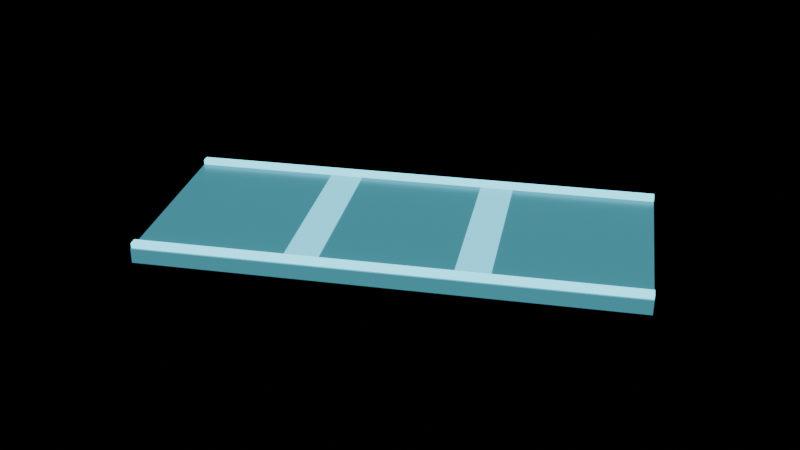 # Source: light_bridge.blend  (saved by Blender 5.2.45; exported with 4.5.12 LTS)
import bpy
from mathutils import Matrix  # noqa: F401  (used for matrix-valued properties, if any)

bpy.ops.wm.read_factory_settings(use_empty=True)
scene = bpy.context.scene
scene.name = 'light_bridge'

# ---- collections
col_item_bridge = bpy.data.collections.new('item:bridge'); scene.collection.children.link(col_item_bridge)

# ---- materials (node trees are filled in below, after node groups)
mat_light_bridge_standard_0b3947_r30_m20_e29ccffx0_35 = bpy.data.materials.new('light_bridge/Standard_0b3947_r30_m20_e29ccffx0.35')
mat_light_bridge_standard_0b3947_r30_m20_e29ccffx0_35.use_backface_culling = True
mat_light_bridge_standard_0b3947_r30_m20_e29ccffx0_35.diffuse_color = (0.04451, 0.2237, 0.28, 1.0)
mat_light_bridge_standard_0b3947_r30_m20_e29ccffx0_35.roughness = 0.3
mat_light_bridge_basic_61ffff = bpy.data.materials.new('light_bridge/Basic_61ffff')
mat_light_bridge_basic_61ffff.use_backface_culling = True
mat_light_bridge_basic_61ffff.diffuse_color = (0.3815, 1.918, 2.4, 1.0)
mat_light_bridge_basic_61ffff.roughness = 1.0
mat_light_bridge_local_003 = bpy.data.materials.new('light_bridge/local-003')
mat_light_bridge_local_003.surface_render_method = 'BLENDED'
mat_light_bridge_local_003.blend_method = 'BLEND'
mat_light_bridge_local_003.use_backface_culling = True
mat_light_bridge_local_003.diffuse_color = (0.3815, 1.918, 2.4, 0.0)
mat_light_bridge_local_003.roughness = 1.0
mat_light_bridge_local_004 = bpy.data.materials.new('light_bridge/local-004')
mat_light_bridge_local_004.surface_render_method = 'BLENDED'
mat_light_bridge_local_004.blend_method = 'BLEND'
mat_light_bridge_local_004.use_backface_culling = True
mat_light_bridge_local_004.diffuse_color = (0.3815, 1.918, 2.4, 0.4763)
mat_light_bridge_local_004.roughness = 1.0
mat_light_bridge_local_005 = bpy.data.materials.new('light_bridge/local-005')
mat_light_bridge_local_005.surface_render_method = 'BLENDED'
mat_light_bridge_local_005.blend_method = 'BLEND'
mat_light_bridge_local_005.use_backface_culling = True
mat_light_bridge_local_005.diffuse_color = (0.3815, 1.918, 2.4, 0.4763)
mat_light_bridge_local_005.roughness = 1.0

# ---- material node trees
mat_light_bridge_standard_0b3947_r30_m20_e29ccffx0_35.use_nodes = True; mat_light_bridge_standard_0b3947_r30_m20_e29ccffx0_35.node_tree.nodes.clear()
_N = mat_light_bridge_standard_0b3947_r30_m20_e29ccffx0_35.node_tree.nodes; _L = mat_light_bridge_standard_0b3947_r30_m20_e29ccffx0_35.node_tree.links
n0 = _N.new('ShaderNodeOutputMaterial'); n0.name = 'Material Output'; n0.location = (400, 0)
n1 = _N.new('ShaderNodeBsdfPrincipled'); n1.name = 'Shader'; n1.location = (0, 0)
n1.inputs[0].default_value = (0.04451, 0.2237, 0.28, 1.0)
n1.inputs[1].default_value = 0.2
n1.inputs[2].default_value = 0.3
n1.inputs[10].default_value = 0.005
n1.inputs[27].default_value = (0.159, 0.7991, 1.0, 1.0)
n1.inputs[28].default_value = 0.35
_L.new(n1.outputs[0], n0.inputs[0])
n0.is_active_output = True
mat_light_bridge_basic_61ffff.use_nodes = True; mat_light_bridge_basic_61ffff.node_tree.nodes.clear()
_N = mat_light_bridge_basic_61ffff.node_tree.nodes; _L = mat_light_bridge_basic_61ffff.node_tree.links
n0 = _N.new('ShaderNodeOutputMaterial'); n0.name = 'Material Output'; n0.location = (400, 0)
n1 = _N.new('ShaderNodeEmission'); n1.name = 'Shader'; n1.location = (0, 0)
n1.inputs[0].default_value = (0.3815, 1.918, 2.4, 1.0)
_L.new(n1.outputs[0], n0.inputs[0])
n0.is_active_output = True
mat_light_bridge_local_003.use_nodes = True; mat_light_bridge_local_003.node_tree.nodes.clear()
_N = mat_light_bridge_local_003.node_tree.nodes; _L = mat_light_bridge_local_003.node_tree.links
n0 = _N.new('ShaderNodeOutputMaterial'); n0.name = 'Material Output'; n0.location = (400, 0)
n1 = _N.new('ShaderNodeEmission'); n1.name = 'Shader'; n1.location = (0, 0)
n1.inputs[0].default_value = (0.3815, 1.918, 2.4, 1.0)
n2 = _N.new('ShaderNodeBsdfTransparent'); n2.name = 'Transparent BSDF'; n2.location = (0, 0)
n3 = _N.new('ShaderNodeMixShader'); n3.name = 'AlphaMix'; n3.location = (0, 0)
n3.inputs[0].default_value = 0.0
_L.new(n2.outputs[0], n3.inputs[1])
_L.new(n1.outputs[0], n3.inputs[2])
_L.new(n3.outputs[0], n0.inputs[0])
n0.is_active_output = True
mat_light_bridge_local_004.use_nodes = True; mat_light_bridge_local_004.node_tree.nodes.clear()
_N = mat_light_bridge_local_004.node_tree.nodes; _L = mat_light_bridge_local_004.node_tree.links
n0 = _N.new('ShaderNodeOutputMaterial'); n0.name = 'Material Output'; n0.location = (400, 0)
n1 = _N.new('ShaderNodeEmission'); n1.name = 'Shader'; n1.location = (0, 0)
n1.inputs[0].default_value = (0.3815, 1.918, 2.4, 1.0)
n2 = _N.new('ShaderNodeBsdfTransparent'); n2.name = 'Transparent BSDF'; n2.location = (0, 0)
n3 = _N.new('ShaderNodeMixShader'); n3.name = 'AlphaMix'; n3.location = (0, 0)
n3.inputs[0].default_value = 0.4763
_L.new(n2.outputs[0], n3.inputs[1])
_L.new(n1.outputs[0], n3.inputs[2])
_L.new(n3.outputs[0], n0.inputs[0])
n0.is_active_output = True
mat_light_bridge_local_005.use_nodes = True; mat_light_bridge_local_005.node_tree.nodes.clear()
_N = mat_light_bridge_local_005.node_tree.nodes; _L = mat_light_bridge_local_005.node_tree.links
n0 = _N.new('ShaderNodeOutputMaterial'); n0.name = 'Material Output'; n0.location = (400, 0)
n1 = _N.new('ShaderNodeEmission'); n1.name = 'Shader'; n1.location = (0, 0)
n1.inputs[0].default_value = (0.3815, 1.918, 2.4, 1.0)
n2 = _N.new('ShaderNodeBsdfTransparent'); n2.name = 'Transparent BSDF'; n2.location = (0, 0)
n3 = _N.new('ShaderNodeMixShader'); n3.name = 'AlphaMix'; n3.location = (0, 0)
n3.inputs[0].default_value = 0.4763
_L.new(n2.outputs[0], n3.inputs[1])
_L.new(n1.outputs[0], n3.inputs[2])
_L.new(n3.outputs[0], n0.inputs[0])
n0.is_active_output = True

# ---- meshes
me_light_bridge_box_eb025b9183 = bpy.data.meshes.new('light_bridge/Box-eb025b9183')
me_light_bridge_box_eb025b9183.from_pydata([(1.15, 0.035, 0.5), (1.15, 0.035, -0.5), (1.15, -0.035, 0.5), (1.15, -0.035, -0.5), (-1.15, 0.035, -0.5), (-1.15, 0.035, 0.5), (-1.15, -0.035, -0.5), (-1.15, -0.035, 0.5), (-1.15, 0.035, -0.5), (1.15, 0.035, -0.5), (-1.15, 0.035, 0.5), (1.15, 0.035, 0.5), (-1.15, -0.035, 0.5), (1.15, -0.035, 0.5), (-1.15, -0.035, -0.5), (1.15, -0.035, -0.5), (-1.15, 0.035, 0.5), (1.15, 0.035, 0.5), (-1.15, -0.035, 0.5), (1.15, -0.035, 0.5), (1.15, 0.035, -0.5), (-1.15, 0.035, -0.5), (1.15, -0.035, -0.5), (-1.15, -0.035, -0.5)], [], [(0, 2, 1), (2, 3, 1), (4, 6, 5), (6, 7, 5), (8, 10, 9), (10, 11, 9), (12, 14, 13), (14, 15, 13), (16, 18, 17), (18, 19, 17), (20, 22, 21), (22, 23, 21)])
me_light_bridge_box_eb025b9183.polygons.foreach_set('use_smooth', [True] * 12)
_uv = me_light_bridge_box_eb025b9183.uv_layers.new(name='UVMap')
_uv.uv.foreach_set('vector', [0.0, 1.0, 0.0, 0.0, 1.0, 1.0, 0.0, 0.0, 1.0, 0.0, 1.0, 1.0, 0.0, 1.0, 0.0, 0.0, 1.0, 1.0, 0.0, 0.0, 1.0, 0.0, 1.0, 1.0, 0.0, 1.0, 0.0, 0.0, 1.0, 1.0, 0.0, 0.0, 1.0, 0.0, 1.0, 1.0, 0.0, 1.0, 0.0, 0.0, 1.0, 1.0, 0.0, 0.0, 1.0, 0.0, 1.0, 1.0, 0.0, 1.0, 0.0, 0.0, 1.0, 1.0, 0.0, 0.0, 1.0, 0.0, 1.0, 1.0, 0.0, 1.0, 0.0, 0.0, 1.0, 1.0, 0.0, 0.0, 1.0, 0.0, 1.0, 1.0])
me_light_bridge_box_eb025b9183.materials.append(None)
me_light_bridge_box_eb025b9183.update()
me_light_bridge_box_eb025b9183.normals_split_custom_set([tuple(v) for v in zip(*[iter([1.0, 0.0, 0.0, 1.0, 0.0, 0.0, 1.0, 0.0, 0.0, 1.0, 0.0, 0.0, 1.0, 0.0, 0.0, 1.0, 0.0, 0.0, -1.0, 0.0, 0.0, -1.0, 0.0, 0.0, -1.0, 0.0, 0.0, -1.0, 0.0, 0.0, -1.0, 0.0, 0.0, -1.0, 0.0, 0.0, 0.0, 1.0, 0.0, 0.0, 1.0, 0.0, 0.0, 1.0, 0.0, 0.0, 1.0, 0.0, 0.0, 1.0, 0.0, 0.0, 1.0, 0.0, 0.0, -1.0, 0.0, 0.0, -1.0, 0.0, 0.0, -1.0, 0.0, 0.0, -1.0, 0.0, 0.0, -1.0, 0.0, 0.0, -1.0, 0.0, 0.0, 0.0, 1.0, 0.0, 0.0, 1.0, 0.0, 0.0, 1.0, 0.0, 0.0, 1.0, 0.0, 0.0, 1.0, 0.0, 0.0, 1.0, 0.0, 0.0, -1.0, 0.0, 0.0, -1.0, 0.0, 0.0, -1.0, 0.0, 0.0, -1.0, 0.0, 0.0, -1.0, 0.0, 0.0, -1.0])] * 3)])
me_light_bridge_box_eaab33c641 = bpy.data.meshes.new('light_bridge/Box-eaab33c641')
me_light_bridge_box_eaab33c641.from_pydata([(1.15, 0.012, 0.02), (1.15, 0.012, -0.02), (1.15, -0.012, 0.02), (1.15, -0.012, -0.02), (-1.15, 0.012, -0.02), (-1.15, 0.012, 0.02), (-1.15, -0.012, -0.02), (-1.15, -0.012, 0.02), (-1.15, 0.012, -0.02), (1.15, 0.012, -0.02), (-1.15, 0.012, 0.02), (1.15, 0.012, 0.02), (-1.15, -0.012, 0.02), (1.15, -0.012, 0.02), (-1.15, -0.012, -0.02), (1.15, -0.012, -0.02), (-1.15, 0.012, 0.02), (1.15, 0.012, 0.02), (-1.15, -0.012, 0.02), (1.15, -0.012, 0.02), (1.15, 0.012, -0.02), (-1.15, 0.012, -0.02), (1.15, -0.012, -0.02), (-1.15, -0.012, -0.02)], [], [(0, 2, 1), (2, 3, 1), (4, 6, 5), (6, 7, 5), (8, 10, 9), (10, 11, 9), (12, 14, 13), (14, 15, 13), (16, 18, 17), (18, 19, 17), (20, 22, 21), (22, 23, 21)])
me_light_bridge_box_eaab33c641.polygons.foreach_set('use_smooth', [True] * 12)
_uv = me_light_bridge_box_eaab33c641.uv_layers.new(name='UVMap')
_uv.uv.foreach_set('vector', [0.0, 1.0, 0.0, 0.0, 1.0, 1.0, 0.0, 0.0, 1.0, 0.0, 1.0, 1.0, 0.0, 1.0, 0.0, 0.0, 1.0, 1.0, 0.0, 0.0, 1.0, 0.0, 1.0, 1.0, 0.0, 1.0, 0.0, 0.0, 1.0, 1.0, 0.0, 0.0, 1.0, 0.0, 1.0, 1.0, 0.0, 1.0, 0.0, 0.0, 1.0, 1.0, 0.0, 0.0, 1.0, 0.0, 1.0, 1.0, 0.0, 1.0, 0.0, 0.0, 1.0, 1.0, 0.0, 0.0, 1.0, 0.0, 1.0, 1.0, 0.0, 1.0, 0.0, 0.0, 1.0, 1.0, 0.0, 0.0, 1.0, 0.0, 1.0, 1.0])
me_light_bridge_box_eaab33c641.materials.append(None)
me_light_bridge_box_eaab33c641.update()
me_light_bridge_box_eaab33c641.normals_split_custom_set([tuple(v) for v in zip(*[iter([1.0, 0.0, 0.0, 1.0, 0.0, 0.0, 1.0, 0.0, 0.0, 1.0, 0.0, 0.0, 1.0, 0.0, 0.0, 1.0, 0.0, 0.0, -1.0, 0.0, 0.0, -1.0, 0.0, 0.0, -1.0, 0.0, 0.0, -1.0, 0.0, 0.0, -1.0, 0.0, 0.0, -1.0, 0.0, 0.0, 0.0, 1.0, 0.0, 0.0, 1.0, 0.0, 0.0, 1.0, 0.0, 0.0, 1.0, 0.0, 0.0, 1.0, 0.0, 0.0, 1.0, 0.0, 0.0, -1.0, 0.0, 0.0, -1.0, 0.0, 0.0, -1.0, 0.0, 0.0, -1.0, 0.0, 0.0, -1.0, 0.0, 0.0, -1.0, 0.0, 0.0, 0.0, 1.0, 0.0, 0.0, 1.0, 0.0, 0.0, 1.0, 0.0, 0.0, 1.0, 0.0, 0.0, 1.0, 0.0, 0.0, 1.0, 0.0, 0.0, -1.0, 0.0, 0.0, -1.0, 0.0, 0.0, -1.0, 0.0, 0.0, -1.0, 0.0, 0.0, -1.0, 0.0, 0.0, -1.0])] * 3)])
me_light_bridge_plane_83483b1de0 = bpy.data.meshes.new('light_bridge/Plane-83483b1de0')
me_light_bridge_plane_83483b1de0.from_pydata([(-0.08, 0.45, 0.0), (0.08, 0.45, 0.0), (-0.08, -0.45, 0.0), (0.08, -0.45, 0.0)], [], [(0, 2, 1), (2, 3, 1)])
me_light_bridge_plane_83483b1de0.polygons.foreach_set('use_smooth', [True] * 2)
_uv = me_light_bridge_plane_83483b1de0.uv_layers.new(name='UVMap')
_uv.uv.foreach_set('vector', [0.0, 1.0, 0.0, 0.0, 1.0, 1.0, 0.0, 0.0, 1.0, 0.0, 1.0, 1.0])
me_light_bridge_plane_83483b1de0.materials.append(None)
me_light_bridge_plane_83483b1de0.update()
me_light_bridge_plane_83483b1de0.normals_split_custom_set([tuple(v) for v in zip(*[iter([0.0, 0.0, 1.0, 0.0, 0.0, 1.0, 0.0, 0.0, 1.0, 0.0, 0.0, 1.0, 0.0, 0.0, 1.0, 0.0, 0.0, 1.0])] * 3)])

# ---- objects
ob_three_world = bpy.data.objects.new('three_world', None)
ob_bridge_bridge = bpy.data.objects.new('bridge.bridge', None)
ob_bridge_group = bpy.data.objects.new('bridge.group', None)
ob_bridge_box = bpy.data.objects.new('bridge.box', me_light_bridge_box_eb025b9183)
ob_bridge_box_002 = bpy.data.objects.new('bridge.box.002', me_light_bridge_box_eaab33c641)
ob_bridge_box_003 = bpy.data.objects.new('bridge.box.003', me_light_bridge_box_eaab33c641)
ob_bridge_plane = bpy.data.objects.new('bridge.plane', me_light_bridge_plane_83483b1de0)
ob_bridge_plane_002 = bpy.data.objects.new('bridge.plane.002', me_light_bridge_plane_83483b1de0)
ob_bridge_plane_003 = bpy.data.objects.new('bridge.plane.003', me_light_bridge_plane_83483b1de0)

# ---- transforms, parenting, visibility, modifiers, constraints
ob_three_world.location = (0.0, 0.0, 0.0)
ob_three_world.rotation_euler = (1.571, 0.0, 0.0)
ob_three_world.empty_display_size = 0.2
ob_bridge_bridge.parent = ob_three_world
ob_bridge_bridge.location = (3.217, 0.012, -0.813)
ob_bridge_bridge.rotation_mode = 'QUATERNION'
ob_bridge_bridge.rotation_quaternion = (0.9692, 0.0, 0.2463, 0.0)
ob_bridge_bridge.empty_display_size = 0.03
ob_bridge_group.parent = ob_bridge_bridge
ob_bridge_group.location = (0.0, 0.0, 0.0)
ob_bridge_group.rotation_mode = 'QUATERNION'
ob_bridge_group.rotation_quaternion = (1.0, 0.0, 0.0, 0.0)
ob_bridge_group.empty_display_size = 0.03
ob_bridge_box.parent = ob_bridge_group
ob_bridge_box.location = (0.0, -0.035, 0.0)
ob_bridge_box.rotation_mode = 'QUATERNION'
ob_bridge_box.rotation_quaternion = (1.0, 0.0, 0.0, 0.0)
ob_bridge_box.visible_shadow = False
ob_bridge_box.material_slots[0].link = 'OBJECT'; ob_bridge_box.material_slots[0].material = mat_light_bridge_standard_0b3947_r30_m20_e29ccffx0_35
ob_bridge_box_002.parent = ob_bridge_group
ob_bridge_box_002.location = (0.0, 0.012, -0.47)
ob_bridge_box_002.rotation_mode = 'QUATERNION'
ob_bridge_box_002.rotation_quaternion = (1.0, 0.0, 0.0, 0.0)
ob_bridge_box_002.visible_shadow = False
ob_bridge_box_002.material_slots[0].link = 'OBJECT'; ob_bridge_box_002.material_slots[0].material = mat_light_bridge_basic_61ffff
ob_bridge_box_003.parent = ob_bridge_group
ob_bridge_box_003.location = (0.0, 0.012, 0.47)
ob_bridge_box_003.rotation_mode = 'QUATERNION'
ob_bridge_box_003.rotation_quaternion = (1.0, 0.0, 0.0, 0.0)
ob_bridge_box_003.visible_shadow = False
ob_bridge_box_003.material_slots[0].link = 'OBJECT'; ob_bridge_box_003.material_slots[0].material = mat_light_bridge_basic_61ffff
ob_bridge_plane.parent = ob_bridge_group
ob_bridge_plane.location = (-1.15, 0.003, 0.0)
ob_bridge_plane.rotation_mode = 'QUATERNION'
ob_bridge_plane.rotation_quaternion = (0.7071, -0.7071, 0.0, 0.0)
ob_bridge_plane.visible_shadow = False
ob_bridge_plane.material_slots[0].link = 'OBJECT'; ob_bridge_plane.material_slots[0].material = mat_light_bridge_local_003
ob_bridge_plane_002.parent = ob_bridge_group
ob_bridge_plane_002.location = (-0.3833, 0.003, 0.0)
ob_bridge_plane_002.rotation_mode = 'QUATERNION'
ob_bridge_plane_002.rotation_quaternion = (0.7071, -0.7071, 0.0, 0.0)
ob_bridge_plane_002.visible_shadow = False
ob_bridge_plane_002.material_slots[0].link = 'OBJECT'; ob_bridge_plane_002.material_slots[0].material = mat_light_bridge_local_004
ob_bridge_plane_003.parent = ob_bridge_group
ob_bridge_plane_003.location = (0.3833, 0.003, 0.0)
ob_bridge_plane_003.rotation_mode = 'QUATERNION'
ob_bridge_plane_003.rotation_quaternion = (0.7071, -0.7071, 0.0, 0.0)
ob_bridge_plane_003.visible_shadow = False
ob_bridge_plane_003.material_slots[0].link = 'OBJECT'; ob_bridge_plane_003.material_slots[0].material = mat_light_bridge_local_005

# ---- collection membership
scene.collection.objects.link(ob_three_world)
col_item_bridge.objects.link(ob_bridge_bridge)
col_item_bridge.objects.link(ob_bridge_group)
col_item_bridge.objects.link(ob_bridge_box)
col_item_bridge.objects.link(ob_bridge_box_002)
col_item_bridge.objects.link(ob_bridge_box_003)
col_item_bridge.objects.link(ob_bridge_plane)
col_item_bridge.objects.link(ob_bridge_plane_002)
col_item_bridge.objects.link(ob_bridge_plane_003)

# ---- scene / render settings (as saved in the file)
scene.frame_start = 1; scene.frame_end = 250; scene.frame_set(1)
scene.render.engine = 'BLENDER_EEVEE_NEXT'
scene.render.bake_bias = 0.0
scene.render.bake_samples = 0
scene.render.compositor_device = 'GPU'
scene.eevee.use_volume_custom_range = False
scene.eevee.fast_gi_thickness_near = 0.1
scene.eevee.fast_gi_thickness_far = 0.0
scene.eevee.ray_tracing_options.screen_trace_thickness = 0.1
bpy.context.view_layer.update()

# ---- added for rendering (the .blend has no active camera): camera
cam_auto = bpy.data.cameras.new('AutoCamera')
cam_auto.lens = 50.0
cam_auto.sensor_width = 36.0
cam_auto.clip_end = 1000.0
ob_auto_camera = bpy.data.objects.new('AutoCamera', cam_auto)
scene.collection.objects.link(ob_auto_camera)
ob_auto_camera.location = (6.17592, -2.76616, 2.37511)
ob_auto_camera.rotation_euler = (1.09748, -7.21219e-08, 0.694738)
scene.camera = ob_auto_camera
bpy.context.view_layer.update()
